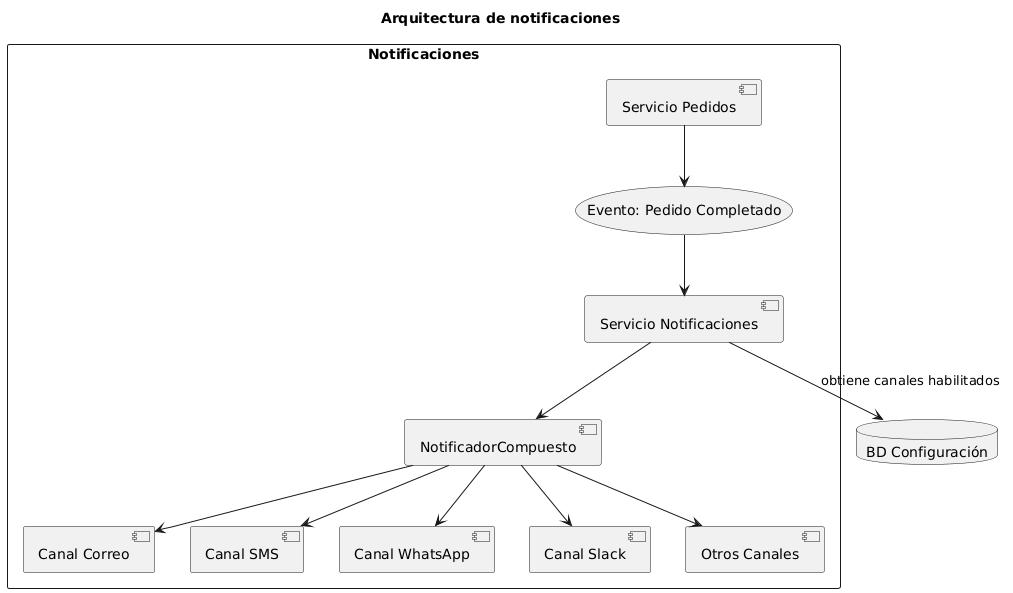

The diagram above was rendered by PlantUML. Its source (embedded in the PNG):
@startuml
title Arquitectura de notificaciones

rectangle "Notificaciones" {
    [Servicio Pedidos] --> (Evento: Pedido Completado)
    (Evento: Pedido Completado) --> [Servicio Notificaciones]

    [Servicio Notificaciones] --> [NotificadorCompuesto]
    [NotificadorCompuesto] --> [Canal Correo]
    [NotificadorCompuesto] --> [Canal SMS]
    [NotificadorCompuesto] --> [Canal WhatsApp]
    [NotificadorCompuesto] --> [Canal Slack]
    [NotificadorCompuesto] --> [Otros Canales]
}

database "BD Configuración" as BDConfig
[Servicio Notificaciones] --> BDConfig : obtiene canales habilitados
@enduml